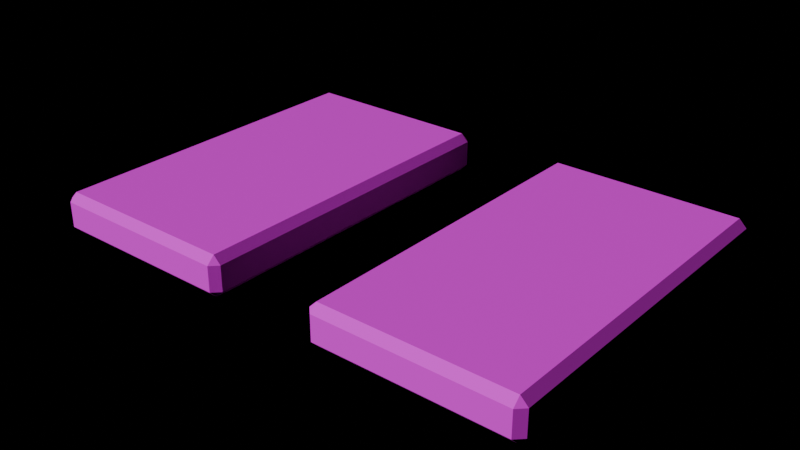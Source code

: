 # Source: FUR_Mattress.blend  (saved by Blender 4.3.34; exported with 4.5.12 LTS)
import bpy
from mathutils import Matrix  # noqa: F401  (used for matrix-valued properties, if any)

bpy.ops.wm.read_factory_settings(use_empty=True)
scene = bpy.context.scene
scene.name = 'Scene'

# ---- images (referenced by path relative to the original .blend; pixels are not part of the script)
import os
ASSET_DIR = os.environ.get("B2B_ASSET_DIR", "")  # directory of the original .blend (textures are referenced by path, not embedded)
HERE = os.path.dirname(os.path.abspath(__file__))  # packed textures are extracted next to this script under _unpacked/

def load_image(name, relpath, width, height, colorspace="sRGB"):
    """Load a texture the original file referenced (path relative to the .blend, or extracted next to this script)."""
    p = next((c for c in (os.path.join(HERE, relpath), os.path.join(ASSET_DIR, relpath)) if relpath and os.path.exists(c)), "")
    if p:
        img = bpy.data.images.load(p, check_existing=True)
        img.name = name
    else:  # same state as the original file: an image datablock whose file is absent (Cycles renders it pink)
        img = bpy.data.images.new(name, width, height)
        img.source = "FILE"
        img.filepath = "//" + (relpath or name)
    img.colorspace_settings.name = colorspace
    return img
img_palette_png = load_image('palette.png', 'palette.png', 1024, 1024, 'sRGB')

# ---- materials (node trees are filled in below, after node groups)
mat_md_palette = bpy.data.materials.new('MD_Palette')

# ---- material node trees
mat_md_palette.use_nodes = True; mat_md_palette.node_tree.nodes.clear()
_N = mat_md_palette.node_tree.nodes; _L = mat_md_palette.node_tree.links
n0 = _N.new('ShaderNodeBsdfPrincipled'); n0.name = 'Principled BSDF'; n0.location = (10, 300)
n0.inputs[2].default_value = 0.8
n1 = _N.new('ShaderNodeOutputMaterial'); n1.name = 'Material Output'; n1.location = (300, 300)
n2 = _N.new('ShaderNodeTexImage'); n2.name = 'Image Texture'; n2.location = (-400, 0)
n2.image = img_palette_png
n2.interpolation = 'Closest'
_L.new(n0.outputs[0], n1.inputs[0])
_L.new(n2.outputs[0], n0.inputs[0])
n1.is_active_output = True

# ---- lights
light_previewsun = bpy.data.lights.new('PreviewSun', 'SUN')
light_previewsun.energy = 3.0

# ---- meshes
me_fur_mattress = bpy.data.meshes.new('FUR_Mattress')
me_fur_mattress.from_pydata([(-1.85, -3.35, 0.0), (-1.85, -3.5, 0.15), (-2.0, -3.35, 0.15), (-1.85, -3.5, 0.65), (-1.85, -3.35, 0.8), (-2.0, -3.35, 0.65), (-1.85, 3.35, 0.0), (-2.0, 3.35, 0.15), (-1.85, 3.5, 0.15), (-1.85, 3.35, 0.8), (-1.85, 3.5, 0.65), (-2.0, 3.35, 0.65), (1.85, -3.35, 0.0), (2.0, -3.35, 0.15), (1.85, -3.5, 0.15), (1.85, -3.35, 0.8), (1.85, -3.5, 0.65), (2.0, -3.35, 0.65), (1.85, 3.35, 0.0), (1.85, 3.5, 0.15), (2.0, 3.35, 0.15), (1.85, 3.35, 0.8), (2.0, 3.35, 0.65), (1.85, 3.5, 0.65)], [], [(14, 16, 3, 1), (20, 22, 17, 13), (21, 9, 4, 15), (2, 5, 11, 7), (8, 10, 23, 19), (0, 1, 2), (3, 4, 5), (6, 7, 8), (9, 10, 11), (12, 13, 14), (15, 16, 17), (18, 19, 20), (21, 22, 23), (6, 0, 2, 7), (1, 3, 5, 2), (4, 9, 11, 5), (10, 8, 7, 11), (18, 6, 8, 19), (9, 21, 23, 10), (22, 20, 19, 23), (12, 18, 20, 13), (21, 15, 17, 22), (16, 14, 13, 17), (0, 12, 14, 1), (15, 4, 3, 16), (6, 18, 12, 0)])
_uv = me_fur_mattress.uv_layers.new(name='Float2')
_uv.uv.foreach_set('vector', [0.3125, 0.5625, 0.3125, 0.5625, 0.3125, 0.5625, 0.3125, 0.5625, 0.3125, 0.5625, 0.3125, 0.5625, 0.3125, 0.5625, 0.3125, 0.5625, 0.0625, 0.9375, 0.0625, 0.9375, 0.0625, 0.9375, 0.0625, 0.9375, 0.3125, 0.5625, 0.3125, 0.5625, 0.3125, 0.5625, 0.3125, 0.5625, 0.3125, 0.5625, 0.3125, 0.5625, 0.3125, 0.5625, 0.3125, 0.5625, 0.3125, 0.5625, 0.3125, 0.5625, 0.3125, 0.5625, 0.3125, 0.5625, 0.3125, 0.5625, 0.3125, 0.5625, 0.3125, 0.5625, 0.3125, 0.5625, 0.3125, 0.5625, 0.3125, 0.5625, 0.3125, 0.5625, 0.3125, 0.5625, 0.3125, 0.5625, 0.3125, 0.5625, 0.3125, 0.5625, 0.3125, 0.5625, 0.3125, 0.5625, 0.3125, 0.5625, 0.3125, 0.5625, 0.3125, 0.5625, 0.3125, 0.5625, 0.3125, 0.5625, 0.3125, 0.5625, 0.3125, 0.5625, 0.3125, 0.5625, 0.3125, 0.5625, 0.3125, 0.5625, 0.3125, 0.5625, 0.3125, 0.5625, 0.3125, 0.5625, 0.3125, 0.5625, 0.3125, 0.5625, 0.3125, 0.5625, 0.3125, 0.5625, 0.3125, 0.5625, 0.3125, 0.5625, 0.3125, 0.5625, 0.3125, 0.5625, 0.3125, 0.5625, 0.3125, 0.5625, 0.3125, 0.5625, 0.3125, 0.5625, 0.3125, 0.5625, 0.3125, 0.5625, 0.3125, 0.5625, 0.3125, 0.5625, 0.3125, 0.5625, 0.3125, 0.5625, 0.3125, 0.5625, 0.3125, 0.5625, 0.3125, 0.5625, 0.3125, 0.5625, 0.3125, 0.5625, 0.3125, 0.5625, 0.3125, 0.5625, 0.3125, 0.5625, 0.3125, 0.5625, 0.3125, 0.5625, 0.3125, 0.5625, 0.3125, 0.5625, 0.3125, 0.5625, 0.3125, 0.5625, 0.3125, 0.5625, 0.3125, 0.5625, 0.3125, 0.5625, 0.3125, 0.5625, 0.3125, 0.5625, 0.3125, 0.5625, 0.3125, 0.5625, 0.3125, 0.5625, 0.3125, 0.5625, 0.3125, 0.5625, 0.0625, 0.9375, 0.0625, 0.9375, 0.0625, 0.9375, 0.0625, 0.9375])
me_fur_mattress.materials.append(mat_md_palette)
me_fur_mattress.update()
me_fur_mattress_frac_1 = bpy.data.meshes.new('FUR_Mattress_Frac_1')
me_fur_mattress_frac_1.from_pydata([(-1.85, -3.35, 0.0), (-1.85, -3.5, 0.15), (-2.0, -3.35, 0.15), (-1.85, -3.5, 0.65), (-1.85, -3.35, 0.8), (-2.0, -3.35, 0.65), (0.3869, 3.35, 0.0), (0.3524, 3.5, 0.15), (-0.1754, -3.35, 0.0), (-0.2351, -3.5, 0.15), (-0.4267, -3.35, 0.8), (-0.3922, -3.5, 0.65), (-1.85, -0.2856, 0.0), (-2.0, -1.138, 0.15), (-1.85, -3.096, 0.8), (-2.0, -2.895, 0.65), (-0.176, 3.35, 0.0), (0.1357, 3.5, 0.15), (-0.0834, 0.7405, 0.8), (0.3171, 3.5, 0.2622)], [], [(9, 11, 3, 1), (18, 14, 4, 10), (0, 1, 2), (3, 4, 5), (12, 0, 2, 13), (1, 3, 5, 2), (10, 4, 3, 11), (0, 8, 9, 1), (17, 19, 7), (16, 6, 8, 0, 12), (10, 11, 9, 8, 6, 7, 19, 18), (6, 16, 17, 7), (4, 14, 15, 5), (2, 5, 15, 13), (18, 19, 17, 16, 12, 13, 15, 14)])
_uv = me_fur_mattress_frac_1.uv_layers.new(name='Float2')
_uv.uv.foreach_set('vector', [0.3125, 0.5625, 0.3125, 0.5625, 0.3125, 0.5625, 0.3125, 0.5625, 0.0625, 0.9375, 0.0625, 0.9375, 0.0625, 0.9375, 0.0625, 0.9375, 0.3125, 0.5625, 0.3125, 0.5625, 0.3125, 0.5625, 0.3125, 0.5625, 0.3125, 0.5625, 0.3125, 0.5625, 0.3125, 0.5625, 0.3125, 0.5625, 0.3125, 0.5625, 0.3125, 0.5625, 0.3125, 0.5625, 0.3125, 0.5625, 0.3125, 0.5625, 0.3125, 0.5625, 0.3125, 0.5625, 0.3125, 0.5625, 0.3125, 0.5625, 0.3125, 0.5625, 0.3125, 0.5625, 0.3125, 0.5625, 0.3125, 0.5625, 0.3125, 0.5625, 0.3125, 0.5625, 0.3125, 0.5625, 0.3125, 0.5625, 0.0625, 0.9375, 0.0625, 0.9375, 0.0625, 0.9375, 0.0625, 0.9375, 0.0625, 0.9375, 0.1875, 0.9375, 0.1875, 0.9375, 0.1875, 0.9375, 0.1875, 0.9375, 0.1875, 0.9375, 0.1875, 0.9375, 0.1875, 0.9375, 0.1875, 0.9375, 0.3125, 0.5625, 0.3125, 0.5625, 0.3125, 0.5625, 0.3125, 0.5625, 0.3125, 0.5625, 0.3125, 0.5625, 0.3125, 0.5625, 0.3125, 0.5625, 0.3125, 0.5625, 0.3125, 0.5625, 0.3125, 0.5625, 0.3125, 0.5625, 0.1875, 0.9375, 0.1875, 0.9375, 0.1875, 0.9375, 0.1875, 0.9375, 0.1875, 0.9375, 0.1875, 0.9375, 0.1875, 0.9375, 0.1875, 0.9375])
me_fur_mattress_frac_1.materials.append(mat_md_palette)
me_fur_mattress_frac_1.update()
me_fur_mattress_frac_2 = bpy.data.meshes.new('FUR_Mattress_Frac_2')
me_fur_mattress_frac_2.from_pydata([(-1.85, 3.35, 0.0), (-2.0, 3.35, 0.15), (-1.85, 3.5, 0.15), (-1.85, 3.35, 0.8), (-1.85, 3.5, 0.65), (-2.0, 3.35, 0.65), (0.1356, 3.35, 0.8), (0.1953, 3.5, 0.65), (-1.85, -0.2856, 0.0), (-2.0, -1.138, 0.15), (-1.85, -3.096, 0.8), (-2.0, -2.895, 0.65), (-0.176, 3.35, 0.0), (0.1357, 3.5, 0.15), (-0.0834, 0.7405, 0.8), (0.3171, 3.5, 0.2622)], [], [(9, 11, 5, 1), (14, 10, 11, 9, 8, 12, 13, 15), (0, 1, 2), (3, 4, 5), (14, 15, 7, 6), (10, 3, 5, 11), (4, 2, 1, 5), (12, 0, 2, 13), (3, 6, 7, 4), (2, 4, 7, 15, 13), (6, 3, 10, 14), (0, 8, 9, 1), (0, 12, 8)])
_uv = me_fur_mattress_frac_2.uv_layers.new(name='Float2')
_uv.uv.foreach_set('vector', [0.3125, 0.5625, 0.3125, 0.5625, 0.3125, 0.5625, 0.3125, 0.5625, 0.1875, 0.9375, 0.1875, 0.9375, 0.1875, 0.9375, 0.1875, 0.9375, 0.1875, 0.9375, 0.1875, 0.9375, 0.1875, 0.9375, 0.1875, 0.9375, 0.3125, 0.5625, 0.3125, 0.5625, 0.3125, 0.5625, 0.3125, 0.5625, 0.3125, 0.5625, 0.3125, 0.5625, 0.1875, 0.9375, 0.1875, 0.9375, 0.1875, 0.9375, 0.1875, 0.9375, 0.3125, 0.5625, 0.3125, 0.5625, 0.3125, 0.5625, 0.3125, 0.5625, 0.3125, 0.5625, 0.3125, 0.5625, 0.3125, 0.5625, 0.3125, 0.5625, 0.3125, 0.5625, 0.3125, 0.5625, 0.3125, 0.5625, 0.3125, 0.5625, 0.3125, 0.5625, 0.3125, 0.5625, 0.3125, 0.5625, 0.3125, 0.5625, 0.3125, 0.5625, 0.3125, 0.5625, 0.3125, 0.5625, 0.3125, 0.5625, 0.3125, 0.5625, 0.0625, 0.9375, 0.0625, 0.9375, 0.0625, 0.9375, 0.0625, 0.9375, 0.3125, 0.5625, 0.3125, 0.5625, 0.3125, 0.5625, 0.3125, 0.5625, 0.0625, 0.9375, 0.0625, 0.9375, 0.0625, 0.9375])
me_fur_mattress_frac_2.materials.append(mat_md_palette)
me_fur_mattress_frac_2.update()
me_fur_mattress_frac_3 = bpy.data.meshes.new('FUR_Mattress_Frac_3')
me_fur_mattress_frac_3.from_pydata([(1.85, -3.35, 0.0), (2.0, -3.35, 0.15), (1.85, -3.5, 0.15), (1.85, -3.35, 0.8), (1.85, -3.5, 0.65), (2.0, -3.35, 0.65), (-0.1754, -3.35, 0.0), (-0.2351, -3.5, 0.15), (-0.4267, -3.35, 0.8), (-0.3922, -3.5, 0.65), (1.85, 0.1697, 0.0), (2.0, 0.003821, 0.15), (1.85, -0.5915, 0.8), (2.0, -0.4719, 0.65), (-0.169, -0.2801, 0.8), (0.1421, 0.4331, 0.0)], [], [(11, 13, 5, 1), (0, 1, 2), (3, 4, 5), (15, 14, 12, 13, 11, 10), (12, 3, 5, 13), (4, 2, 1, 5), (6, 0, 2, 7), (15, 10, 0, 6), (3, 8, 9, 4), (2, 4, 9, 7), (12, 14, 8, 3), (8, 14, 15, 6, 7, 9), (0, 10, 11, 1)])
_uv = me_fur_mattress_frac_3.uv_layers.new(name='Float2')
_uv.uv.foreach_set('vector', [0.3125, 0.5625, 0.3125, 0.5625, 0.3125, 0.5625, 0.3125, 0.5625, 0.3125, 0.5625, 0.3125, 0.5625, 0.3125, 0.5625, 0.3125, 0.5625, 0.3125, 0.5625, 0.3125, 0.5625, 0.1875, 0.9375, 0.1875, 0.9375, 0.1875, 0.9375, 0.1875, 0.9375, 0.1875, 0.9375, 0.1875, 0.9375, 0.3125, 0.5625, 0.3125, 0.5625, 0.3125, 0.5625, 0.3125, 0.5625, 0.3125, 0.5625, 0.3125, 0.5625, 0.3125, 0.5625, 0.3125, 0.5625, 0.3125, 0.5625, 0.3125, 0.5625, 0.3125, 0.5625, 0.3125, 0.5625, 0.0625, 0.9375, 0.0625, 0.9375, 0.0625, 0.9375, 0.0625, 0.9375, 0.3125, 0.5625, 0.3125, 0.5625, 0.3125, 0.5625, 0.3125, 0.5625, 0.3125, 0.5625, 0.3125, 0.5625, 0.3125, 0.5625, 0.3125, 0.5625, 0.0625, 0.9375, 0.0625, 0.9375, 0.0625, 0.9375, 0.0625, 0.9375, 0.1875, 0.9375, 0.1875, 0.9375, 0.1875, 0.9375, 0.1875, 0.9375, 0.1875, 0.9375, 0.1875, 0.9375, 0.3125, 0.5625, 0.3125, 0.5625, 0.3125, 0.5625, 0.3125, 0.5625])
me_fur_mattress_frac_3.materials.append(mat_md_palette)
me_fur_mattress_frac_3.update()
me_fur_mattress_frac_4 = bpy.data.meshes.new('FUR_Mattress_Frac_4')
me_fur_mattress_frac_4.from_pydata([(1.85, 3.35, 0.0), (1.85, 3.5, 0.15), (2.0, 3.35, 0.15), (1.85, 3.35, 0.8), (2.0, 3.35, 0.65), (1.85, 3.5, 0.65), (0.3869, 3.35, 0.0), (0.3524, 3.5, 0.15), (0.1356, 3.35, 0.8), (0.1953, 3.5, 0.65), (1.85, 0.1697, 0.0), (2.0, 0.003821, 0.15), (1.85, -0.5915, 0.8), (2.0, -0.4719, 0.65), (-0.169, -0.2801, 0.8), (0.1421, 0.4331, 0.0)], [], [(7, 9, 5, 1), (0, 1, 2), (3, 4, 5), (8, 3, 5, 9), (4, 2, 1, 5), (10, 0, 2, 11), (14, 8, 9, 7, 6, 15), (0, 6, 7, 1), (3, 12, 13, 4), (3, 8, 14, 12), (2, 4, 13, 11), (15, 10, 11, 13, 12, 14), (6, 0, 10, 15)])
_uv = me_fur_mattress_frac_4.uv_layers.new(name='Float2')
_uv.uv.foreach_set('vector', [0.3125, 0.5625, 0.3125, 0.5625, 0.3125, 0.5625, 0.3125, 0.5625, 0.3125, 0.5625, 0.3125, 0.5625, 0.3125, 0.5625, 0.3125, 0.5625, 0.3125, 0.5625, 0.3125, 0.5625, 0.3125, 0.5625, 0.3125, 0.5625, 0.3125, 0.5625, 0.3125, 0.5625, 0.3125, 0.5625, 0.3125, 0.5625, 0.3125, 0.5625, 0.3125, 0.5625, 0.3125, 0.5625, 0.3125, 0.5625, 0.3125, 0.5625, 0.3125, 0.5625, 0.1875, 0.9375, 0.1875, 0.9375, 0.1875, 0.9375, 0.1875, 0.9375, 0.1875, 0.9375, 0.1875, 0.9375, 0.3125, 0.5625, 0.3125, 0.5625, 0.3125, 0.5625, 0.3125, 0.5625, 0.3125, 0.5625, 0.3125, 0.5625, 0.3125, 0.5625, 0.3125, 0.5625, 0.0625, 0.9375, 0.0625, 0.9375, 0.0625, 0.9375, 0.0625, 0.9375, 0.3125, 0.5625, 0.3125, 0.5625, 0.3125, 0.5625, 0.3125, 0.5625, 0.1875, 0.9375, 0.1875, 0.9375, 0.1875, 0.9375, 0.1875, 0.9375, 0.1875, 0.9375, 0.1875, 0.9375, 0.0625, 0.9375, 0.0625, 0.9375, 0.0625, 0.9375, 0.0625, 0.9375])
me_fur_mattress_frac_4.materials.append(mat_md_palette)
me_fur_mattress_frac_4.update()

# ---- objects
ob_previewsun = bpy.data.objects.new('PreviewSun', light_previewsun)
ob_fur_mattress = bpy.data.objects.new('FUR_Mattress', me_fur_mattress)
ob_fur_mattress_frac_1 = bpy.data.objects.new('FUR_Mattress_Frac_1', me_fur_mattress_frac_1)
ob_fur_mattress_frac_2 = bpy.data.objects.new('FUR_Mattress_Frac_2', me_fur_mattress_frac_2)
ob_fur_mattress_frac_3 = bpy.data.objects.new('FUR_Mattress_Frac_3', me_fur_mattress_frac_3)
ob_fur_mattress_frac_4 = bpy.data.objects.new('FUR_Mattress_Frac_4', me_fur_mattress_frac_4)

# ---- transforms, parenting, visibility, modifiers, constraints
ob_previewsun.location = (0.0, 0.0, 0.0)
ob_previewsun.rotation_euler = (0.9, 0.2, -0.6)
ob_fur_mattress.location = (0.0, 0.0, 0.0)
ob_fur_mattress_frac_1.location = (6.0, 0.0, 0.0)
ob_fur_mattress_frac_2.location = (6.0, 0.0, 0.0)
ob_fur_mattress_frac_3.location = (6.0, 0.0, 0.0)
ob_fur_mattress_frac_4.location = (6.0, 0.0, 0.0)

# ---- collection membership
scene.collection.objects.link(ob_previewsun)
scene.collection.objects.link(ob_fur_mattress)
scene.collection.objects.link(ob_fur_mattress_frac_1)
scene.collection.objects.link(ob_fur_mattress_frac_2)
scene.collection.objects.link(ob_fur_mattress_frac_3)
scene.collection.objects.link(ob_fur_mattress_frac_4)

# ---- scene / render settings (as saved in the file)
scene.frame_start = 1; scene.frame_end = 250; scene.frame_set(1)
scene.render.engine = 'BLENDER_EEVEE_NEXT'
scene.unit_settings.scale_length = 0.01
bpy.context.view_layer.update()

# ---- added for rendering (the .blend has no active camera): camera
cam_auto = bpy.data.cameras.new('AutoCamera')
cam_auto.lens = 50.0
cam_auto.sensor_width = 36.0
cam_auto.clip_end = 1000.0
ob_auto_camera = bpy.data.objects.new('AutoCamera', cam_auto)
scene.collection.objects.link(ob_auto_camera)
ob_auto_camera.location = (14.318, -13.5816, 9.45443)
ob_auto_camera.rotation_euler = (1.09748, -7.21219e-08, 0.694738)
scene.camera = ob_auto_camera
bpy.context.view_layer.update()
